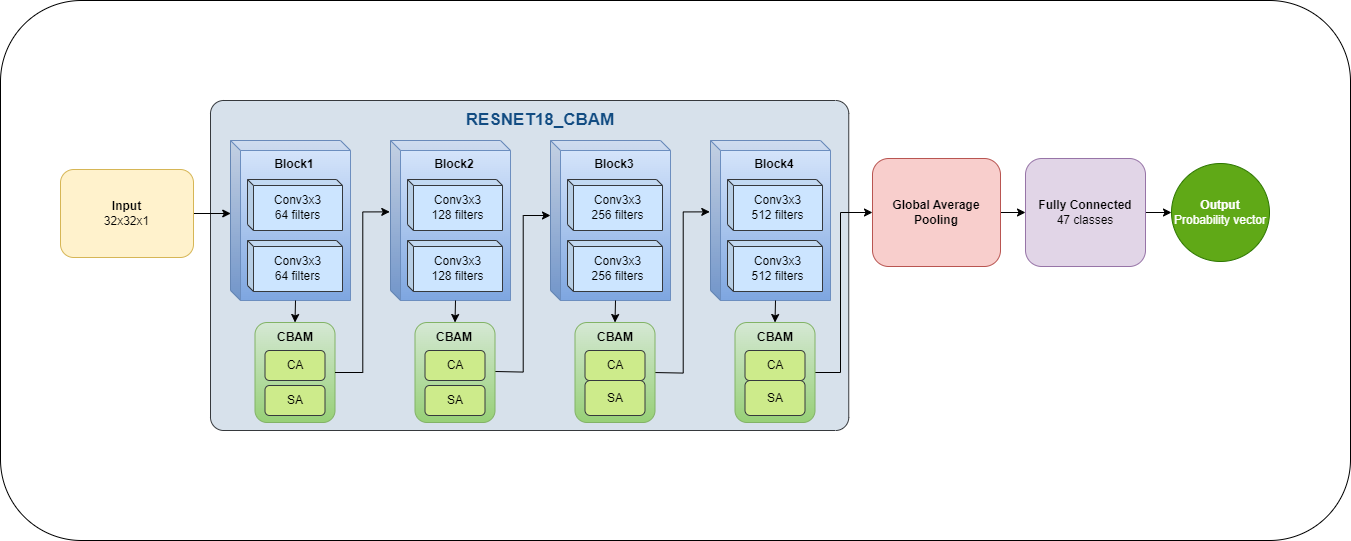

The diagram above was exported from draw.io. Its source (the exported page's mxGraphModel, read from the mxfile embedded in the PNG):
<mxGraphModel dx="1246" dy="641" grid="1" gridSize="10" guides="1" tooltips="1" connect="1" arrows="1" fold="1" page="1" pageScale="1" pageWidth="827" pageHeight="1169" background="#ffffff" math="0" shadow="0">
  <root>
    <mxCell id="0" />
    <mxCell id="1" parent="0" />
    <mxCell id="3sc-niMHIEqCvOD7ng9R-99" value="" style="rounded=1;whiteSpace=wrap;html=1;" vertex="1" parent="1">
      <mxGeometry x="70" y="70" width="1350" height="540" as="geometry" />
    </mxCell>
    <mxCell id="3sc-niMHIEqCvOD7ng9R-71" value="" style="rounded=1;whiteSpace=wrap;html=1;fillColor=light-dark(#D7E1EB,#182E44);strokeColor=#36393d;arcSize=4;" vertex="1" parent="1">
      <mxGeometry x="280" y="170" width="638.25" height="330" as="geometry" />
    </mxCell>
    <mxCell id="3sc-niMHIEqCvOD7ng9R-1" value="" style="shape=cube;whiteSpace=wrap;html=1;boundedLbl=1;backgroundOutline=1;darkOpacity=0.05;darkOpacity2=0.1;size=10;fillColor=#dae8fc;strokeColor=#6c8ebf;gradientColor=#7ea6e0;" vertex="1" parent="1">
      <mxGeometry x="300" y="210" width="120" height="160" as="geometry" />
    </mxCell>
    <mxCell id="3sc-niMHIEqCvOD7ng9R-2" value="Block1" style="text;html=1;align=center;verticalAlign=middle;whiteSpace=wrap;rounded=0;fontStyle=1" vertex="1" parent="1">
      <mxGeometry x="333.5" y="219" width="60" height="30" as="geometry" />
    </mxCell>
    <mxCell id="3sc-niMHIEqCvOD7ng9R-3" value="Conv3x3&lt;br&gt;64&amp;nbsp;filters" style="shape=cube;whiteSpace=wrap;html=1;boundedLbl=1;backgroundOutline=1;darkOpacity=0.05;darkOpacity2=0.1;size=6;fillColor=#cce5ff;strokeColor=#36393d;" vertex="1" parent="1">
      <mxGeometry x="317" y="249" width="95" height="51" as="geometry" />
    </mxCell>
    <mxCell id="3sc-niMHIEqCvOD7ng9R-6" value="Conv3x3&lt;br&gt;64&amp;nbsp;filters" style="shape=cube;whiteSpace=wrap;html=1;boundedLbl=1;backgroundOutline=1;darkOpacity=0.05;darkOpacity2=0.1;size=6;fillColor=#cce5ff;strokeColor=#36393d;" vertex="1" parent="1">
      <mxGeometry x="317" y="310" width="95" height="51" as="geometry" />
    </mxCell>
    <mxCell id="3sc-niMHIEqCvOD7ng9R-12" value="" style="rounded=0;orthogonalLoop=1;jettySize=auto;html=1;entryX=0.002;entryY=0.75;entryDx=0;entryDy=0;entryPerimeter=0;" edge="1" parent="1" source="3sc-niMHIEqCvOD7ng9R-7">
      <mxGeometry relative="1" as="geometry">
        <mxPoint x="300.2399999999999" y="283" as="targetPoint" />
      </mxGeometry>
    </mxCell>
    <mxCell id="3sc-niMHIEqCvOD7ng9R-7" value="&lt;b&gt;Input&lt;/b&gt;&lt;br&gt;32x32x1" style="rounded=1;whiteSpace=wrap;html=1;fillColor=#fff2cc;strokeColor=#d6b656;" vertex="1" parent="1">
      <mxGeometry x="130" y="239" width="133" height="88" as="geometry" />
    </mxCell>
    <mxCell id="3sc-niMHIEqCvOD7ng9R-8" value="" style="rounded=1;whiteSpace=wrap;html=1;fillColor=#d5e8d4;strokeColor=#82b366;gradientColor=#97d077;" vertex="1" parent="1">
      <mxGeometry x="324.5" y="392" width="80" height="100" as="geometry" />
    </mxCell>
    <mxCell id="3sc-niMHIEqCvOD7ng9R-9" value="&lt;b&gt;CBAM&lt;/b&gt;" style="text;html=1;align=center;verticalAlign=middle;whiteSpace=wrap;rounded=0;" vertex="1" parent="1">
      <mxGeometry x="334.5" y="392" width="60" height="30" as="geometry" />
    </mxCell>
    <mxCell id="3sc-niMHIEqCvOD7ng9R-10" value="CA" style="rounded=1;whiteSpace=wrap;html=1;fillColor=#cdeb8b;strokeColor=#36393d;" vertex="1" parent="1">
      <mxGeometry x="334.5" y="420" width="60" height="30" as="geometry" />
    </mxCell>
    <mxCell id="3sc-niMHIEqCvOD7ng9R-11" value="SA" style="rounded=1;whiteSpace=wrap;html=1;fillColor=#cdeb8b;strokeColor=#36393d;" vertex="1" parent="1">
      <mxGeometry x="334.5" y="455" width="60" height="30" as="geometry" />
    </mxCell>
    <mxCell id="3sc-niMHIEqCvOD7ng9R-13" value="" style="rounded=0;orthogonalLoop=1;jettySize=auto;html=1;exitX=0;exitY=0;exitDx=65;exitDy=160;exitPerimeter=0;entryX=0.5;entryY=0;entryDx=0;entryDy=0;" edge="1" parent="1" source="3sc-niMHIEqCvOD7ng9R-1" target="3sc-niMHIEqCvOD7ng9R-8">
      <mxGeometry relative="1" as="geometry">
        <mxPoint x="370" y="370" as="sourcePoint" />
        <mxPoint x="450" y="331" as="targetPoint" />
      </mxGeometry>
    </mxCell>
    <mxCell id="3sc-niMHIEqCvOD7ng9R-14" value="" style="shape=cube;whiteSpace=wrap;html=1;boundedLbl=1;backgroundOutline=1;darkOpacity=0.05;darkOpacity2=0.1;size=10;fillColor=#dae8fc;gradientColor=#7ea6e0;strokeColor=#6c8ebf;" vertex="1" parent="1">
      <mxGeometry x="460" y="210" width="120" height="160" as="geometry" />
    </mxCell>
    <mxCell id="3sc-niMHIEqCvOD7ng9R-15" value="Block2" style="text;html=1;align=center;verticalAlign=middle;whiteSpace=wrap;rounded=0;fontStyle=1" vertex="1" parent="1">
      <mxGeometry x="493.5" y="219" width="60" height="30" as="geometry" />
    </mxCell>
    <mxCell id="3sc-niMHIEqCvOD7ng9R-16" value="Conv3x3&lt;br&gt;128 filters" style="shape=cube;whiteSpace=wrap;html=1;boundedLbl=1;backgroundOutline=1;darkOpacity=0.05;darkOpacity2=0.1;size=6;fillColor=#cce5ff;strokeColor=#36393d;" vertex="1" parent="1">
      <mxGeometry x="477" y="249" width="95" height="51" as="geometry" />
    </mxCell>
    <mxCell id="3sc-niMHIEqCvOD7ng9R-17" value="Conv3x3&lt;br&gt;128 filters" style="shape=cube;whiteSpace=wrap;html=1;boundedLbl=1;backgroundOutline=1;darkOpacity=0.05;darkOpacity2=0.1;size=6;fillColor=#cce5ff;strokeColor=#36393d;" vertex="1" parent="1">
      <mxGeometry x="477" y="310" width="95" height="51" as="geometry" />
    </mxCell>
    <mxCell id="3sc-niMHIEqCvOD7ng9R-41" style="edgeStyle=orthogonalEdgeStyle;rounded=0;orthogonalLoop=1;jettySize=auto;html=1;entryX=-0.006;entryY=0.446;entryDx=0;entryDy=0;entryPerimeter=0;" edge="1" parent="1" source="3sc-niMHIEqCvOD7ng9R-8" target="3sc-niMHIEqCvOD7ng9R-14">
      <mxGeometry relative="1" as="geometry" />
    </mxCell>
    <mxCell id="3sc-niMHIEqCvOD7ng9R-42" value="" style="rounded=0;orthogonalLoop=1;jettySize=auto;html=1;exitX=0;exitY=0;exitDx=65;exitDy=160;exitPerimeter=0;entryX=0.5;entryY=0;entryDx=0;entryDy=0;" edge="1" parent="1">
      <mxGeometry relative="1" as="geometry">
        <mxPoint x="525" y="370" as="sourcePoint" />
        <mxPoint x="524.5" y="392" as="targetPoint" />
      </mxGeometry>
    </mxCell>
    <mxCell id="3sc-niMHIEqCvOD7ng9R-47" value="" style="shape=cube;whiteSpace=wrap;html=1;boundedLbl=1;backgroundOutline=1;darkOpacity=0.05;darkOpacity2=0.1;size=10;fillColor=#dae8fc;gradientColor=#7ea6e0;strokeColor=#6c8ebf;" vertex="1" parent="1">
      <mxGeometry x="620" y="210" width="120" height="160" as="geometry" />
    </mxCell>
    <mxCell id="3sc-niMHIEqCvOD7ng9R-48" value="Block3" style="text;html=1;align=center;verticalAlign=middle;whiteSpace=wrap;rounded=0;fontStyle=1" vertex="1" parent="1">
      <mxGeometry x="653.5" y="219" width="60" height="30" as="geometry" />
    </mxCell>
    <mxCell id="3sc-niMHIEqCvOD7ng9R-49" value="Conv3x3&lt;br&gt;256 filters" style="shape=cube;whiteSpace=wrap;html=1;boundedLbl=1;backgroundOutline=1;darkOpacity=0.05;darkOpacity2=0.1;size=6;fillColor=#cce5ff;strokeColor=#36393d;" vertex="1" parent="1">
      <mxGeometry x="637" y="249" width="95" height="51" as="geometry" />
    </mxCell>
    <mxCell id="3sc-niMHIEqCvOD7ng9R-50" value="Conv3x3&lt;br&gt;256 filters" style="shape=cube;whiteSpace=wrap;html=1;boundedLbl=1;backgroundOutline=1;darkOpacity=0.05;darkOpacity2=0.1;size=6;fillColor=#cce5ff;strokeColor=#36393d;" vertex="1" parent="1">
      <mxGeometry x="637" y="310" width="95" height="51" as="geometry" />
    </mxCell>
    <mxCell id="3sc-niMHIEqCvOD7ng9R-55" value="" style="rounded=0;orthogonalLoop=1;jettySize=auto;html=1;exitX=0;exitY=0;exitDx=65;exitDy=160;exitPerimeter=0;entryX=0.5;entryY=0;entryDx=0;entryDy=0;" edge="1" source="3sc-niMHIEqCvOD7ng9R-47" parent="1">
      <mxGeometry relative="1" as="geometry">
        <mxPoint x="690" y="370" as="sourcePoint" />
        <mxPoint x="684.5" y="392" as="targetPoint" />
      </mxGeometry>
    </mxCell>
    <mxCell id="3sc-niMHIEqCvOD7ng9R-56" value="" style="shape=cube;whiteSpace=wrap;html=1;boundedLbl=1;backgroundOutline=1;darkOpacity=0.05;darkOpacity2=0.1;size=10;fillColor=#dae8fc;gradientColor=#7ea6e0;strokeColor=#6c8ebf;" vertex="1" parent="1">
      <mxGeometry x="780" y="210" width="120" height="160" as="geometry" />
    </mxCell>
    <mxCell id="3sc-niMHIEqCvOD7ng9R-57" value="Block4" style="text;html=1;align=center;verticalAlign=middle;whiteSpace=wrap;rounded=0;fontStyle=1" vertex="1" parent="1">
      <mxGeometry x="813.5" y="219" width="60" height="30" as="geometry" />
    </mxCell>
    <mxCell id="3sc-niMHIEqCvOD7ng9R-58" value="Conv3x3&lt;br&gt;512 filters" style="shape=cube;whiteSpace=wrap;html=1;boundedLbl=1;backgroundOutline=1;darkOpacity=0.05;darkOpacity2=0.1;size=6;fillColor=#cce5ff;strokeColor=#36393d;" vertex="1" parent="1">
      <mxGeometry x="797" y="249" width="95" height="51" as="geometry" />
    </mxCell>
    <mxCell id="3sc-niMHIEqCvOD7ng9R-59" value="Conv3x3&lt;br&gt;512 filters" style="shape=cube;whiteSpace=wrap;html=1;boundedLbl=1;backgroundOutline=1;darkOpacity=0.05;darkOpacity2=0.1;size=6;fillColor=#cce5ff;strokeColor=#36393d;" vertex="1" parent="1">
      <mxGeometry x="797" y="310" width="95" height="51" as="geometry" />
    </mxCell>
    <mxCell id="3sc-niMHIEqCvOD7ng9R-60" style="edgeStyle=orthogonalEdgeStyle;rounded=0;orthogonalLoop=1;jettySize=auto;html=1;entryX=-0.006;entryY=0.446;entryDx=0;entryDy=0;entryPerimeter=0;" edge="1" target="3sc-niMHIEqCvOD7ng9R-56" parent="1">
      <mxGeometry relative="1" as="geometry">
        <mxPoint x="724.5" y="442.0526315789474" as="sourcePoint" />
      </mxGeometry>
    </mxCell>
    <mxCell id="3sc-niMHIEqCvOD7ng9R-61" value="" style="rounded=0;orthogonalLoop=1;jettySize=auto;html=1;exitX=0;exitY=0;exitDx=65;exitDy=160;exitPerimeter=0;entryX=0.5;entryY=0;entryDx=0;entryDy=0;" edge="1" parent="1">
      <mxGeometry relative="1" as="geometry">
        <mxPoint x="845" y="370" as="sourcePoint" />
        <mxPoint x="844.5" y="392" as="targetPoint" />
      </mxGeometry>
    </mxCell>
    <mxCell id="3sc-niMHIEqCvOD7ng9R-67" style="edgeStyle=orthogonalEdgeStyle;rounded=0;orthogonalLoop=1;jettySize=auto;html=1;entryX=0;entryY=0;entryDx=0;entryDy=75;entryPerimeter=0;" edge="1" parent="1" target="3sc-niMHIEqCvOD7ng9R-47">
      <mxGeometry relative="1" as="geometry">
        <mxPoint x="564.5" y="441" as="sourcePoint" />
        <mxPoint x="618.5" y="280" as="targetPoint" />
      </mxGeometry>
    </mxCell>
    <mxCell id="3sc-niMHIEqCvOD7ng9R-95" style="edgeStyle=orthogonalEdgeStyle;rounded=0;orthogonalLoop=1;jettySize=auto;html=1;entryX=0;entryY=0.5;entryDx=0;entryDy=0;" edge="1" parent="1" source="3sc-niMHIEqCvOD7ng9R-68" target="3sc-niMHIEqCvOD7ng9R-69">
      <mxGeometry relative="1" as="geometry" />
    </mxCell>
    <mxCell id="3sc-niMHIEqCvOD7ng9R-68" value="&lt;b&gt;Global Average Pooling&lt;/b&gt;" style="rounded=1;whiteSpace=wrap;html=1;fillColor=#f8cecc;strokeColor=#b85450;" vertex="1" parent="1">
      <mxGeometry x="942" y="228" width="128" height="108" as="geometry" />
    </mxCell>
    <mxCell id="3sc-niMHIEqCvOD7ng9R-96" style="edgeStyle=orthogonalEdgeStyle;rounded=0;orthogonalLoop=1;jettySize=auto;html=1;entryX=0;entryY=0.5;entryDx=0;entryDy=0;" edge="1" parent="1" source="3sc-niMHIEqCvOD7ng9R-69" target="3sc-niMHIEqCvOD7ng9R-70">
      <mxGeometry relative="1" as="geometry" />
    </mxCell>
    <mxCell id="3sc-niMHIEqCvOD7ng9R-69" value="&lt;b&gt;Fully Connected&lt;/b&gt;&lt;br&gt;47 classes" style="rounded=1;whiteSpace=wrap;html=1;fillColor=#e1d5e7;strokeColor=#9673a6;" vertex="1" parent="1">
      <mxGeometry x="1095" y="228" width="120" height="108" as="geometry" />
    </mxCell>
    <mxCell id="3sc-niMHIEqCvOD7ng9R-70" value="&lt;b&gt;Output&lt;/b&gt;&lt;br&gt;Probability vector" style="ellipse;whiteSpace=wrap;html=1;aspect=fixed;fillColor=#60a917;strokeColor=#2D7600;fontColor=#ffffff;" vertex="1" parent="1">
      <mxGeometry x="1241" y="233" width="98" height="98" as="geometry" />
    </mxCell>
    <mxCell id="3sc-niMHIEqCvOD7ng9R-72" style="edgeStyle=orthogonalEdgeStyle;rounded=0;orthogonalLoop=1;jettySize=auto;html=1;entryX=0;entryY=0.5;entryDx=0;entryDy=0;exitX=1;exitY=0.5;exitDx=0;exitDy=0;" edge="1" parent="1" target="3sc-niMHIEqCvOD7ng9R-68">
      <mxGeometry relative="1" as="geometry">
        <mxPoint x="884.5" y="442" as="sourcePoint" />
        <mxPoint x="789" y="291" as="targetPoint" />
        <Array as="points">
          <mxPoint x="910" y="442" />
          <mxPoint x="910" y="282" />
        </Array>
      </mxGeometry>
    </mxCell>
    <mxCell id="3sc-niMHIEqCvOD7ng9R-73" value="RESNET18_CBAM" style="text;html=1;align=center;verticalAlign=middle;whiteSpace=wrap;rounded=0;fontStyle=1;fontSize=17;fontColor=light-dark(#124c82, #ededed);" vertex="1" parent="1">
      <mxGeometry x="580" y="175" width="60" height="30" as="geometry" />
    </mxCell>
    <mxCell id="3sc-niMHIEqCvOD7ng9R-79" value="&lt;b&gt;CBAM&lt;/b&gt;" style="text;html=1;align=center;verticalAlign=middle;whiteSpace=wrap;rounded=0;" vertex="1" parent="1">
      <mxGeometry x="494.5" y="392" width="60" height="30" as="geometry" />
    </mxCell>
    <mxCell id="3sc-niMHIEqCvOD7ng9R-80" value="" style="rounded=1;whiteSpace=wrap;html=1;fillColor=#d5e8d4;strokeColor=#82b366;gradientColor=#97d077;" vertex="1" parent="1">
      <mxGeometry x="484.5" y="392" width="80" height="100" as="geometry" />
    </mxCell>
    <mxCell id="3sc-niMHIEqCvOD7ng9R-81" value="SA" style="rounded=1;whiteSpace=wrap;html=1;fillColor=#cdeb8b;strokeColor=#36393d;" vertex="1" parent="1">
      <mxGeometry x="494.5" y="455" width="60" height="30" as="geometry" />
    </mxCell>
    <mxCell id="3sc-niMHIEqCvOD7ng9R-82" value="CA" style="rounded=1;whiteSpace=wrap;html=1;fillColor=#cdeb8b;strokeColor=#36393d;" vertex="1" parent="1">
      <mxGeometry x="494.5" y="420" width="60" height="30" as="geometry" />
    </mxCell>
    <mxCell id="3sc-niMHIEqCvOD7ng9R-83" value="&lt;b&gt;CBAM&lt;/b&gt;" style="text;html=1;align=center;verticalAlign=middle;whiteSpace=wrap;rounded=0;" vertex="1" parent="1">
      <mxGeometry x="493.5" y="392" width="60" height="30" as="geometry" />
    </mxCell>
    <mxCell id="3sc-niMHIEqCvOD7ng9R-84" value="&lt;b&gt;CBAM&lt;/b&gt;" style="text;html=1;align=center;verticalAlign=middle;whiteSpace=wrap;rounded=0;" vertex="1" parent="1">
      <mxGeometry x="653.5" y="392" width="60" height="30" as="geometry" />
    </mxCell>
    <mxCell id="3sc-niMHIEqCvOD7ng9R-85" value="" style="rounded=1;whiteSpace=wrap;html=1;fillColor=#d5e8d4;strokeColor=#82b366;gradientColor=#97d077;" vertex="1" parent="1">
      <mxGeometry x="644.5" y="392" width="80" height="100" as="geometry" />
    </mxCell>
    <mxCell id="3sc-niMHIEqCvOD7ng9R-86" value="CA" style="rounded=1;whiteSpace=wrap;html=1;fillColor=#cdeb8b;strokeColor=#36393d;" vertex="1" parent="1">
      <mxGeometry x="654.5" y="420" width="60" height="30" as="geometry" />
    </mxCell>
    <mxCell id="3sc-niMHIEqCvOD7ng9R-87" value="SA" style="rounded=1;whiteSpace=wrap;html=1;fillColor=#cdeb8b;strokeColor=#36393d;" vertex="1" parent="1">
      <mxGeometry x="654.5" y="450" width="60" height="35" as="geometry" />
    </mxCell>
    <mxCell id="3sc-niMHIEqCvOD7ng9R-88" value="&lt;b&gt;CBAM&lt;/b&gt;" style="text;html=1;align=center;verticalAlign=middle;whiteSpace=wrap;rounded=0;" vertex="1" parent="1">
      <mxGeometry x="813.5" y="392" width="60" height="30" as="geometry" />
    </mxCell>
    <mxCell id="3sc-niMHIEqCvOD7ng9R-89" value="" style="rounded=1;whiteSpace=wrap;html=1;fillColor=#d5e8d4;strokeColor=#82b366;gradientColor=#97d077;" vertex="1" parent="1">
      <mxGeometry x="804.5" y="392" width="80" height="100" as="geometry" />
    </mxCell>
    <mxCell id="3sc-niMHIEqCvOD7ng9R-90" value="CA" style="rounded=1;whiteSpace=wrap;html=1;fillColor=#cdeb8b;strokeColor=#36393d;" vertex="1" parent="1">
      <mxGeometry x="814.5" y="420" width="60" height="30" as="geometry" />
    </mxCell>
    <mxCell id="3sc-niMHIEqCvOD7ng9R-91" value="SA" style="rounded=1;whiteSpace=wrap;html=1;fillColor=#cdeb8b;strokeColor=#36393d;" vertex="1" parent="1">
      <mxGeometry x="814.5" y="450" width="60" height="35" as="geometry" />
    </mxCell>
    <mxCell id="3sc-niMHIEqCvOD7ng9R-92" value="&lt;b&gt;CBAM&lt;/b&gt;" style="text;html=1;align=center;verticalAlign=middle;whiteSpace=wrap;rounded=0;" vertex="1" parent="1">
      <mxGeometry x="654.5" y="392" width="60" height="30" as="geometry" />
    </mxCell>
    <mxCell id="3sc-niMHIEqCvOD7ng9R-93" value="&lt;b&gt;CBAM&lt;/b&gt;" style="text;html=1;align=center;verticalAlign=middle;whiteSpace=wrap;rounded=0;" vertex="1" parent="1">
      <mxGeometry x="814.5" y="392" width="60" height="30" as="geometry" />
    </mxCell>
  </root>
</mxGraphModel>